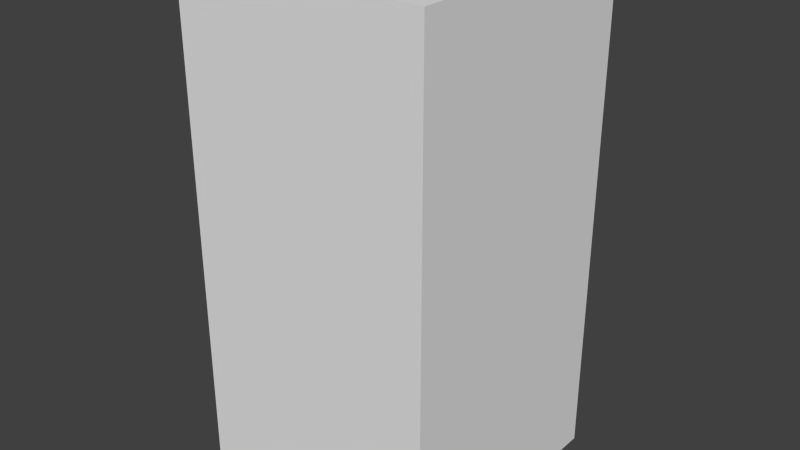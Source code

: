 # Source: brownCircleSix.blend  (saved by Blender 2.68.0; exported with 4.5.12 LTS)
import bpy
from mathutils import Matrix  # noqa: F401  (used for matrix-valued properties, if any)

bpy.ops.wm.read_factory_settings(use_empty=True)
scene = bpy.context.scene
scene.name = 'Scene'

# ---- collections
col_collection_1 = bpy.data.collections.new('Collection 1'); scene.collection.children.link(col_collection_1)

# ---- world
world_world = bpy.data.worlds.new('World'); scene.world = world_world
world_world.color = (0.05088, 0.05088, 0.05088)
world_world.use_sun_shadow = False
world_world.sun_shadow_jitter_overblur = 0.0
world_world.cycles.sampling_method = 'MANUAL'
world_world.cycles.sample_map_resolution = 256

# ---- meshes
me_browncirclesix = bpy.data.meshes.new('brownCircleSix')
me_browncirclesix.from_pydata([(-0.5, -0.5, -1.0), (-0.5, 0.5, -1.0), (0.5, 0.5, -1.0), (0.5, -0.5, -1.0), (-0.5, -0.5, 1.0), (-0.5, 0.5, 1.0), (0.5, 0.5, 1.0), (0.5, -0.5, 1.0)], [], [(4, 5, 1, 0), (5, 6, 2, 1), (6, 7, 3, 2), (7, 4, 0, 3), (0, 1, 2, 3), (7, 6, 5, 4)])
me_browncirclesix.use_remesh_preserve_volume = False
me_browncirclesix.use_remesh_preserve_attributes = False
me_browncirclesix.use_mirror_vertex_groups = False
me_browncirclesix.update()

# ---- objects
ob_browncirclesix = bpy.data.objects.new('brownCircleSix', me_browncirclesix)

# ---- transforms, parenting, visibility, modifiers, constraints
ob_browncirclesix.location = (0.0, 0.0, 0.0)
ob_browncirclesix.lineart.crease_threshold = 0.0

# ---- collection membership
col_collection_1.objects.link(ob_browncirclesix)

# ---- scene / render settings (as saved in the file)
scene.frame_start = 1; scene.frame_end = 250; scene.frame_set(1)
scene.render.engine = 'BLENDER_EEVEE_NEXT'
scene.render.image_settings.color_mode = 'RGB'
scene.render.image_settings.compression = 90
scene.render.resolution_percentage = 50
scene.render.dither_intensity = 0.0
scene.cycles.use_denoising = False
scene.cycles.samples = 10
scene.cycles.sampling_pattern = 'TABULATED_SOBOL'
scene.cycles.light_sampling_threshold = 0.0
scene.cycles.use_adaptive_sampling = False
scene.cycles.use_light_tree = False
scene.cycles.blur_glossy = 0.0
scene.cycles.volume_bounces = 1
scene.cycles.pixel_filter_type = 'GAUSSIAN'
scene.cycles.sample_clamp_indirect = 0.0
scene.view_settings.view_transform = 'Standard'
bpy.context.view_layer.update()

# ---- added for rendering (the .blend has no active camera and no usable light): camera, sun
cam_auto = bpy.data.cameras.new('AutoCamera')
cam_auto.lens = 50.0
cam_auto.sensor_width = 36.0
cam_auto.clip_end = 1000.0
ob_auto_camera = bpy.data.objects.new('AutoCamera', cam_auto)
scene.collection.objects.link(ob_auto_camera)
ob_auto_camera.location = (2.26633, -2.71959, 1.81306)
ob_auto_camera.rotation_euler = (1.09748, -7.21219e-08, 0.694738)
scene.camera = ob_auto_camera
light_auto_sun = bpy.data.lights.new('AutoSun', 'SUN')
light_auto_sun.energy = 3.0
light_auto_sun.angle = 0.0523599
ob_auto_sun = bpy.data.objects.new('AutoSun', light_auto_sun)
scene.collection.objects.link(ob_auto_sun)
ob_auto_sun.rotation_euler = (0.872665, 0.174533, 0.523599)
bpy.context.view_layer.update()
